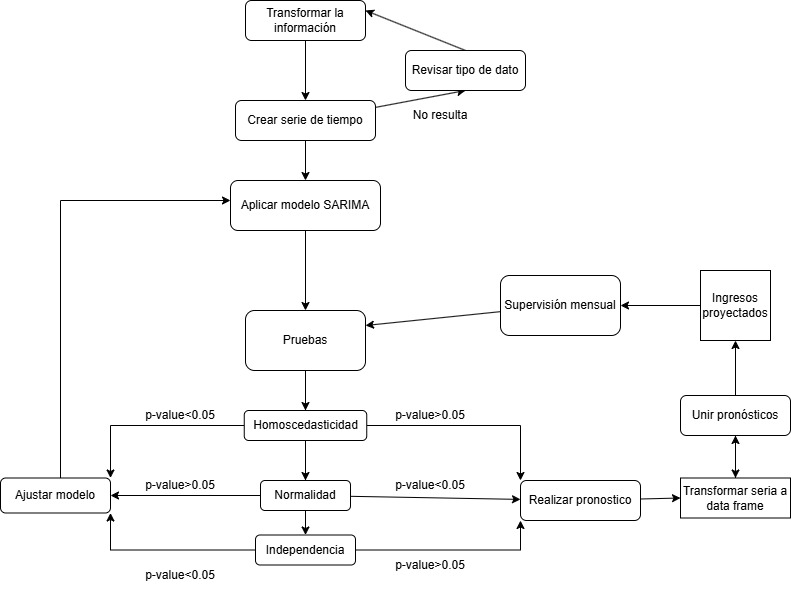

The diagram above was exported from draw.io. Its source (the exported page's mxGraphModel, read from the mxfile embedded in the PNG):
<mxGraphModel dx="1426" dy="747" grid="1" gridSize="10" guides="1" tooltips="1" connect="1" arrows="1" fold="1" page="1" pageScale="1" pageWidth="827" pageHeight="1169" math="0" shadow="0">
  <root>
    <mxCell id="WIyWlLk6GJQsqaUBKTNV-0" />
    <mxCell id="WIyWlLk6GJQsqaUBKTNV-1" parent="WIyWlLk6GJQsqaUBKTNV-0" />
    <mxCell id="0Oi3Ze9M-lkAw9wlGnJ4-6" style="edgeStyle=none;rounded=0;orthogonalLoop=1;jettySize=auto;html=1;entryX=0.5;entryY=0;entryDx=0;entryDy=0;" edge="1" parent="WIyWlLk6GJQsqaUBKTNV-1" source="WIyWlLk6GJQsqaUBKTNV-3" target="0Oi3Ze9M-lkAw9wlGnJ4-0">
      <mxGeometry relative="1" as="geometry" />
    </mxCell>
    <mxCell id="WIyWlLk6GJQsqaUBKTNV-3" value="Transformar la información" style="rounded=1;whiteSpace=wrap;html=1;fontSize=12;glass=0;strokeWidth=1;shadow=0;" parent="WIyWlLk6GJQsqaUBKTNV-1" vertex="1">
      <mxGeometry x="265" y="20" width="120" height="40" as="geometry" />
    </mxCell>
    <mxCell id="0Oi3Ze9M-lkAw9wlGnJ4-9" style="edgeStyle=none;rounded=0;orthogonalLoop=1;jettySize=auto;html=1;entryX=0.5;entryY=1;entryDx=0;entryDy=0;" edge="1" parent="WIyWlLk6GJQsqaUBKTNV-1" source="0Oi3Ze9M-lkAw9wlGnJ4-0" target="0Oi3Ze9M-lkAw9wlGnJ4-1">
      <mxGeometry relative="1" as="geometry" />
    </mxCell>
    <mxCell id="0Oi3Ze9M-lkAw9wlGnJ4-12" style="edgeStyle=none;rounded=0;orthogonalLoop=1;jettySize=auto;html=1;entryX=0.5;entryY=0;entryDx=0;entryDy=0;" edge="1" parent="WIyWlLk6GJQsqaUBKTNV-1" source="0Oi3Ze9M-lkAw9wlGnJ4-0" target="0Oi3Ze9M-lkAw9wlGnJ4-10">
      <mxGeometry relative="1" as="geometry" />
    </mxCell>
    <mxCell id="0Oi3Ze9M-lkAw9wlGnJ4-0" value="Crear serie de tiempo" style="rounded=1;whiteSpace=wrap;html=1;" vertex="1" parent="WIyWlLk6GJQsqaUBKTNV-1">
      <mxGeometry x="255" y="120" width="140" height="40" as="geometry" />
    </mxCell>
    <mxCell id="0Oi3Ze9M-lkAw9wlGnJ4-7" style="edgeStyle=none;rounded=0;orthogonalLoop=1;jettySize=auto;html=1;exitX=0.5;exitY=0;exitDx=0;exitDy=0;entryX=1;entryY=0.25;entryDx=0;entryDy=0;" edge="1" parent="WIyWlLk6GJQsqaUBKTNV-1" source="0Oi3Ze9M-lkAw9wlGnJ4-1" target="WIyWlLk6GJQsqaUBKTNV-3">
      <mxGeometry relative="1" as="geometry" />
    </mxCell>
    <mxCell id="0Oi3Ze9M-lkAw9wlGnJ4-1" value="Revisar tipo de dato" style="rounded=1;whiteSpace=wrap;html=1;" vertex="1" parent="WIyWlLk6GJQsqaUBKTNV-1">
      <mxGeometry x="425" y="70" width="120" height="40" as="geometry" />
    </mxCell>
    <mxCell id="0Oi3Ze9M-lkAw9wlGnJ4-3" value="&lt;div&gt;No resulta&lt;/div&gt;" style="text;html=1;align=center;verticalAlign=middle;whiteSpace=wrap;rounded=0;" vertex="1" parent="WIyWlLk6GJQsqaUBKTNV-1">
      <mxGeometry x="425" y="120" width="70" height="30" as="geometry" />
    </mxCell>
    <mxCell id="0Oi3Ze9M-lkAw9wlGnJ4-13" style="edgeStyle=none;rounded=0;orthogonalLoop=1;jettySize=auto;html=1;" edge="1" parent="WIyWlLk6GJQsqaUBKTNV-1" source="0Oi3Ze9M-lkAw9wlGnJ4-10" target="0Oi3Ze9M-lkAw9wlGnJ4-14">
      <mxGeometry relative="1" as="geometry">
        <mxPoint x="325" y="420" as="targetPoint" />
      </mxGeometry>
    </mxCell>
    <mxCell id="0Oi3Ze9M-lkAw9wlGnJ4-10" value="Aplicar modelo SARIMA" style="rounded=1;whiteSpace=wrap;html=1;" vertex="1" parent="WIyWlLk6GJQsqaUBKTNV-1">
      <mxGeometry x="250" y="200" width="150" height="50" as="geometry" />
    </mxCell>
    <mxCell id="0Oi3Ze9M-lkAw9wlGnJ4-19" style="edgeStyle=none;rounded=0;orthogonalLoop=1;jettySize=auto;html=1;" edge="1" parent="WIyWlLk6GJQsqaUBKTNV-1" source="0Oi3Ze9M-lkAw9wlGnJ4-14" target="0Oi3Ze9M-lkAw9wlGnJ4-17">
      <mxGeometry relative="1" as="geometry" />
    </mxCell>
    <mxCell id="0Oi3Ze9M-lkAw9wlGnJ4-20" style="edgeStyle=none;rounded=0;orthogonalLoop=1;jettySize=auto;html=1;entryX=0.5;entryY=0;entryDx=0;entryDy=0;" edge="1" parent="WIyWlLk6GJQsqaUBKTNV-1" source="0Oi3Ze9M-lkAw9wlGnJ4-14" target="0Oi3Ze9M-lkAw9wlGnJ4-15">
      <mxGeometry relative="1" as="geometry" />
    </mxCell>
    <mxCell id="0Oi3Ze9M-lkAw9wlGnJ4-21" style="edgeStyle=none;rounded=0;orthogonalLoop=1;jettySize=auto;html=1;entryX=0.5;entryY=0;entryDx=0;entryDy=0;" edge="1" parent="WIyWlLk6GJQsqaUBKTNV-1" source="0Oi3Ze9M-lkAw9wlGnJ4-14" target="0Oi3Ze9M-lkAw9wlGnJ4-16">
      <mxGeometry relative="1" as="geometry">
        <Array as="points" />
      </mxGeometry>
    </mxCell>
    <mxCell id="0Oi3Ze9M-lkAw9wlGnJ4-14" value="Pruebas" style="rounded=1;whiteSpace=wrap;html=1;" vertex="1" parent="WIyWlLk6GJQsqaUBKTNV-1">
      <mxGeometry x="265" y="330" width="120" height="60" as="geometry" />
    </mxCell>
    <mxCell id="0Oi3Ze9M-lkAw9wlGnJ4-33" style="edgeStyle=none;rounded=0;orthogonalLoop=1;jettySize=auto;html=1;" edge="1" parent="WIyWlLk6GJQsqaUBKTNV-1" source="0Oi3Ze9M-lkAw9wlGnJ4-15" target="0Oi3Ze9M-lkAw9wlGnJ4-22">
      <mxGeometry relative="1" as="geometry" />
    </mxCell>
    <mxCell id="0Oi3Ze9M-lkAw9wlGnJ4-35" style="edgeStyle=none;rounded=0;orthogonalLoop=1;jettySize=auto;html=1;entryX=1;entryY=0.5;entryDx=0;entryDy=0;" edge="1" parent="WIyWlLk6GJQsqaUBKTNV-1" source="0Oi3Ze9M-lkAw9wlGnJ4-15" target="0Oi3Ze9M-lkAw9wlGnJ4-34">
      <mxGeometry relative="1" as="geometry" />
    </mxCell>
    <mxCell id="0Oi3Ze9M-lkAw9wlGnJ4-15" value="Normalidad" style="rounded=1;whiteSpace=wrap;html=1;" vertex="1" parent="WIyWlLk6GJQsqaUBKTNV-1">
      <mxGeometry x="280" y="500" width="90" height="30" as="geometry" />
    </mxCell>
    <mxCell id="0Oi3Ze9M-lkAw9wlGnJ4-32" style="edgeStyle=orthogonalEdgeStyle;rounded=0;orthogonalLoop=1;jettySize=auto;html=1;exitX=1;exitY=0.5;exitDx=0;exitDy=0;entryX=0;entryY=1;entryDx=0;entryDy=0;" edge="1" parent="WIyWlLk6GJQsqaUBKTNV-1" source="0Oi3Ze9M-lkAw9wlGnJ4-16" target="0Oi3Ze9M-lkAw9wlGnJ4-22">
      <mxGeometry relative="1" as="geometry" />
    </mxCell>
    <mxCell id="0Oi3Ze9M-lkAw9wlGnJ4-37" style="edgeStyle=orthogonalEdgeStyle;rounded=0;orthogonalLoop=1;jettySize=auto;html=1;exitX=0;exitY=0.5;exitDx=0;exitDy=0;entryX=1;entryY=1;entryDx=0;entryDy=0;" edge="1" parent="WIyWlLk6GJQsqaUBKTNV-1" source="0Oi3Ze9M-lkAw9wlGnJ4-16" target="0Oi3Ze9M-lkAw9wlGnJ4-34">
      <mxGeometry relative="1" as="geometry" />
    </mxCell>
    <mxCell id="0Oi3Ze9M-lkAw9wlGnJ4-16" value="Independencia" style="rounded=1;whiteSpace=wrap;html=1;" vertex="1" parent="WIyWlLk6GJQsqaUBKTNV-1">
      <mxGeometry x="275" y="554.5" width="100" height="30" as="geometry" />
    </mxCell>
    <mxCell id="0Oi3Ze9M-lkAw9wlGnJ4-30" style="edgeStyle=orthogonalEdgeStyle;rounded=0;orthogonalLoop=1;jettySize=auto;html=1;exitX=1;exitY=0.5;exitDx=0;exitDy=0;entryX=0;entryY=0;entryDx=0;entryDy=0;" edge="1" parent="WIyWlLk6GJQsqaUBKTNV-1" source="0Oi3Ze9M-lkAw9wlGnJ4-17" target="0Oi3Ze9M-lkAw9wlGnJ4-22">
      <mxGeometry relative="1" as="geometry" />
    </mxCell>
    <mxCell id="0Oi3Ze9M-lkAw9wlGnJ4-38" style="edgeStyle=orthogonalEdgeStyle;rounded=0;orthogonalLoop=1;jettySize=auto;html=1;entryX=1;entryY=0;entryDx=0;entryDy=0;" edge="1" parent="WIyWlLk6GJQsqaUBKTNV-1" source="0Oi3Ze9M-lkAw9wlGnJ4-17" target="0Oi3Ze9M-lkAw9wlGnJ4-34">
      <mxGeometry relative="1" as="geometry" />
    </mxCell>
    <mxCell id="0Oi3Ze9M-lkAw9wlGnJ4-17" value="Homoscedasticidad" style="rounded=1;whiteSpace=wrap;html=1;" vertex="1" parent="WIyWlLk6GJQsqaUBKTNV-1">
      <mxGeometry x="263.75" y="430" width="122.5" height="30" as="geometry" />
    </mxCell>
    <mxCell id="0Oi3Ze9M-lkAw9wlGnJ4-41" style="rounded=0;orthogonalLoop=1;jettySize=auto;html=1;entryX=0;entryY=0.5;entryDx=0;entryDy=0;" edge="1" parent="WIyWlLk6GJQsqaUBKTNV-1" source="0Oi3Ze9M-lkAw9wlGnJ4-22" target="0Oi3Ze9M-lkAw9wlGnJ4-40">
      <mxGeometry relative="1" as="geometry" />
    </mxCell>
    <mxCell id="0Oi3Ze9M-lkAw9wlGnJ4-22" value="Realizar pronostico" style="rounded=1;whiteSpace=wrap;html=1;" vertex="1" parent="WIyWlLk6GJQsqaUBKTNV-1">
      <mxGeometry x="540" y="500" width="120" height="40" as="geometry" />
    </mxCell>
    <mxCell id="0Oi3Ze9M-lkAw9wlGnJ4-24" value="p-value&amp;gt;0.05" style="text;html=1;align=center;verticalAlign=middle;whiteSpace=wrap;rounded=0;" vertex="1" parent="WIyWlLk6GJQsqaUBKTNV-1">
      <mxGeometry x="410" y="420" width="80" height="30" as="geometry" />
    </mxCell>
    <mxCell id="0Oi3Ze9M-lkAw9wlGnJ4-25" value="p-value&amp;gt;0.05" style="text;html=1;align=center;verticalAlign=middle;whiteSpace=wrap;rounded=0;" vertex="1" parent="WIyWlLk6GJQsqaUBKTNV-1">
      <mxGeometry x="160" y="490" width="80" height="30" as="geometry" />
    </mxCell>
    <mxCell id="0Oi3Ze9M-lkAw9wlGnJ4-26" value="p-value&amp;gt;0.05" style="text;html=1;align=center;verticalAlign=middle;whiteSpace=wrap;rounded=0;" vertex="1" parent="WIyWlLk6GJQsqaUBKTNV-1">
      <mxGeometry x="410" y="570" width="80" height="30" as="geometry" />
    </mxCell>
    <mxCell id="0Oi3Ze9M-lkAw9wlGnJ4-27" value="p-value&amp;lt;0.05" style="text;html=1;align=center;verticalAlign=middle;whiteSpace=wrap;rounded=0;" vertex="1" parent="WIyWlLk6GJQsqaUBKTNV-1">
      <mxGeometry x="160" y="580" width="80" height="30" as="geometry" />
    </mxCell>
    <mxCell id="0Oi3Ze9M-lkAw9wlGnJ4-28" value="p-value&amp;lt;0.05" style="text;html=1;align=center;verticalAlign=middle;whiteSpace=wrap;rounded=0;" vertex="1" parent="WIyWlLk6GJQsqaUBKTNV-1">
      <mxGeometry x="410" y="490" width="80" height="30" as="geometry" />
    </mxCell>
    <mxCell id="0Oi3Ze9M-lkAw9wlGnJ4-29" value="p-value&amp;lt;0.05" style="text;html=1;align=center;verticalAlign=middle;whiteSpace=wrap;rounded=0;" vertex="1" parent="WIyWlLk6GJQsqaUBKTNV-1">
      <mxGeometry x="160" y="420" width="80" height="30" as="geometry" />
    </mxCell>
    <mxCell id="0Oi3Ze9M-lkAw9wlGnJ4-39" style="edgeStyle=orthogonalEdgeStyle;rounded=0;orthogonalLoop=1;jettySize=auto;html=1;" edge="1" parent="WIyWlLk6GJQsqaUBKTNV-1" source="0Oi3Ze9M-lkAw9wlGnJ4-34" target="0Oi3Ze9M-lkAw9wlGnJ4-10">
      <mxGeometry relative="1" as="geometry">
        <Array as="points">
          <mxPoint x="80" y="220" />
        </Array>
      </mxGeometry>
    </mxCell>
    <mxCell id="0Oi3Ze9M-lkAw9wlGnJ4-34" value="Ajustar modelo" style="rounded=1;whiteSpace=wrap;html=1;" vertex="1" parent="WIyWlLk6GJQsqaUBKTNV-1">
      <mxGeometry x="20" y="497.5" width="110" height="35" as="geometry" />
    </mxCell>
    <mxCell id="0Oi3Ze9M-lkAw9wlGnJ4-44" style="edgeStyle=orthogonalEdgeStyle;rounded=0;orthogonalLoop=1;jettySize=auto;html=1;entryX=0.5;entryY=1;entryDx=0;entryDy=0;" edge="1" parent="WIyWlLk6GJQsqaUBKTNV-1" source="0Oi3Ze9M-lkAw9wlGnJ4-40" target="0Oi3Ze9M-lkAw9wlGnJ4-42">
      <mxGeometry relative="1" as="geometry" />
    </mxCell>
    <mxCell id="0Oi3Ze9M-lkAw9wlGnJ4-40" value="Transformar seria a data frame" style="rounded=0;whiteSpace=wrap;html=1;" vertex="1" parent="WIyWlLk6GJQsqaUBKTNV-1">
      <mxGeometry x="700" y="497.5" width="110" height="40" as="geometry" />
    </mxCell>
    <mxCell id="0Oi3Ze9M-lkAw9wlGnJ4-43" value="" style="edgeStyle=orthogonalEdgeStyle;rounded=0;orthogonalLoop=1;jettySize=auto;html=1;" edge="1" parent="WIyWlLk6GJQsqaUBKTNV-1" source="0Oi3Ze9M-lkAw9wlGnJ4-42" target="0Oi3Ze9M-lkAw9wlGnJ4-40">
      <mxGeometry relative="1" as="geometry" />
    </mxCell>
    <mxCell id="0Oi3Ze9M-lkAw9wlGnJ4-47" style="edgeStyle=orthogonalEdgeStyle;rounded=0;orthogonalLoop=1;jettySize=auto;html=1;entryX=0.5;entryY=1;entryDx=0;entryDy=0;" edge="1" parent="WIyWlLk6GJQsqaUBKTNV-1" source="0Oi3Ze9M-lkAw9wlGnJ4-42" target="0Oi3Ze9M-lkAw9wlGnJ4-45">
      <mxGeometry relative="1" as="geometry" />
    </mxCell>
    <mxCell id="0Oi3Ze9M-lkAw9wlGnJ4-42" value="Unir pronósticos" style="rounded=1;whiteSpace=wrap;html=1;" vertex="1" parent="WIyWlLk6GJQsqaUBKTNV-1">
      <mxGeometry x="700" y="415" width="110" height="40" as="geometry" />
    </mxCell>
    <mxCell id="0Oi3Ze9M-lkAw9wlGnJ4-49" style="edgeStyle=orthogonalEdgeStyle;rounded=0;orthogonalLoop=1;jettySize=auto;html=1;entryX=1;entryY=0.5;entryDx=0;entryDy=0;" edge="1" parent="WIyWlLk6GJQsqaUBKTNV-1" source="0Oi3Ze9M-lkAw9wlGnJ4-45" target="0Oi3Ze9M-lkAw9wlGnJ4-48">
      <mxGeometry relative="1" as="geometry" />
    </mxCell>
    <mxCell id="0Oi3Ze9M-lkAw9wlGnJ4-45" value="Ingresos proyectados" style="whiteSpace=wrap;html=1;aspect=fixed;" vertex="1" parent="WIyWlLk6GJQsqaUBKTNV-1">
      <mxGeometry x="720" y="290" width="70" height="70" as="geometry" />
    </mxCell>
    <mxCell id="0Oi3Ze9M-lkAw9wlGnJ4-50" style="edgeStyle=none;rounded=0;orthogonalLoop=1;jettySize=auto;html=1;entryX=1;entryY=0.25;entryDx=0;entryDy=0;" edge="1" parent="WIyWlLk6GJQsqaUBKTNV-1" source="0Oi3Ze9M-lkAw9wlGnJ4-48" target="0Oi3Ze9M-lkAw9wlGnJ4-14">
      <mxGeometry relative="1" as="geometry" />
    </mxCell>
    <mxCell id="0Oi3Ze9M-lkAw9wlGnJ4-48" value="Supervisión mensual" style="rounded=1;whiteSpace=wrap;html=1;" vertex="1" parent="WIyWlLk6GJQsqaUBKTNV-1">
      <mxGeometry x="520" y="295" width="120" height="60" as="geometry" />
    </mxCell>
  </root>
</mxGraphModel>